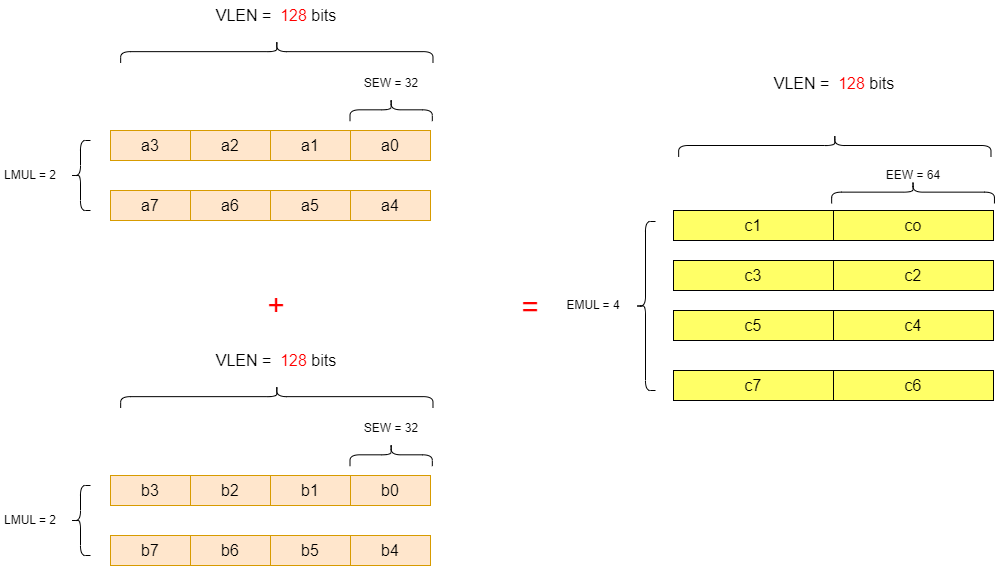

The diagram above was exported from draw.io. Its source (the exported page's mxGraphModel, read from the mxfile embedded in the PNG):
<mxGraphModel dx="1926" dy="820" grid="1" gridSize="10" guides="1" tooltips="1" connect="1" arrows="1" fold="1" page="1" pageScale="1" pageWidth="827" pageHeight="1169" math="0" shadow="0">
  <root>
    <mxCell id="0" />
    <mxCell id="1" parent="0" />
    <mxCell id="LaAcIT-mZOWXAvsEYPyt-2" value="" style="shape=curlyBracket;whiteSpace=wrap;html=1;rounded=1;labelPosition=left;verticalLabelPosition=middle;align=right;verticalAlign=middle;rotation=90;size=0.5;" parent="1" vertex="1">
      <mxGeometry x="359.34" y="148.16" width="22.63" height="82.32" as="geometry" />
    </mxCell>
    <mxCell id="EEm0gPVA_LgqMf5c9C1o-1" value="&lt;font style=&quot;font-size: 16px;&quot;&gt;a3&lt;/font&gt;" style="rounded=0;whiteSpace=wrap;html=1;fillColor=#ffe6cc;strokeColor=#d79b00;" parent="1" vertex="1">
      <mxGeometry x="90" y="210" width="80" height="30" as="geometry" />
    </mxCell>
    <mxCell id="EEm0gPVA_LgqMf5c9C1o-2" value="a2" style="rounded=0;whiteSpace=wrap;html=1;" parent="1" vertex="1">
      <mxGeometry x="170" y="210" width="80" height="30" as="geometry" />
    </mxCell>
    <mxCell id="EEm0gPVA_LgqMf5c9C1o-3" value="&lt;font style=&quot;font-size: 16px;&quot;&gt;a1&lt;/font&gt;" style="rounded=0;whiteSpace=wrap;html=1;fillColor=#FFB366;" parent="1" vertex="1">
      <mxGeometry x="250" y="210" width="80" height="30" as="geometry" />
    </mxCell>
    <mxCell id="EEm0gPVA_LgqMf5c9C1o-4" value="&lt;font style=&quot;font-size: 16px;&quot;&gt;a0&lt;/font&gt;" style="rounded=0;whiteSpace=wrap;html=1;fillColor=#FFB366;" parent="1" vertex="1">
      <mxGeometry x="330" y="210" width="80" height="30" as="geometry" />
    </mxCell>
    <mxCell id="EEm0gPVA_LgqMf5c9C1o-5" value="&lt;font style=&quot;font-size: 16px;&quot;&gt;a7&lt;/font&gt;" style="rounded=0;whiteSpace=wrap;html=1;fillColor=#ffe6cc;strokeColor=#d79b00;" parent="1" vertex="1">
      <mxGeometry x="90" y="270" width="80" height="30" as="geometry" />
    </mxCell>
    <mxCell id="EEm0gPVA_LgqMf5c9C1o-6" value="&lt;font style=&quot;font-size: 16px;&quot;&gt;a6&lt;/font&gt;" style="rounded=0;whiteSpace=wrap;html=1;fillColor=#ffe6cc;strokeColor=#d79b00;" parent="1" vertex="1">
      <mxGeometry x="170" y="270" width="80" height="30" as="geometry" />
    </mxCell>
    <mxCell id="EEm0gPVA_LgqMf5c9C1o-7" value="&lt;font style=&quot;font-size: 16px;&quot;&gt;a5&lt;/font&gt;" style="rounded=0;whiteSpace=wrap;html=1;fillColor=#ffe6cc;strokeColor=#d79b00;" parent="1" vertex="1">
      <mxGeometry x="250" y="270" width="80" height="30" as="geometry" />
    </mxCell>
    <mxCell id="EEm0gPVA_LgqMf5c9C1o-8" value="&lt;font style=&quot;font-size: 16px;&quot;&gt;a4&lt;/font&gt;" style="rounded=0;whiteSpace=wrap;html=1;fillColor=#FFB366;" parent="1" vertex="1">
      <mxGeometry x="330" y="270" width="80" height="30" as="geometry" />
    </mxCell>
    <mxCell id="EEm0gPVA_LgqMf5c9C1o-9" value="&lt;font style=&quot;font-size: 16px;&quot;&gt;c1&lt;/font&gt;" style="rounded=0;whiteSpace=wrap;html=1;fillColor=#FFFF66;" parent="1" vertex="1">
      <mxGeometry x="653" y="290" width="160" height="30" as="geometry" />
    </mxCell>
    <mxCell id="EEm0gPVA_LgqMf5c9C1o-12" value="&lt;font style=&quot;font-size: 16px;&quot;&gt;co&lt;/font&gt;" style="rounded=0;whiteSpace=wrap;html=1;fillColor=#FFFF66;" parent="1" vertex="1">
      <mxGeometry x="813" y="290" width="160" height="30" as="geometry" />
    </mxCell>
    <mxCell id="EEm0gPVA_LgqMf5c9C1o-17" value="&lt;font style=&quot;font-size: 16px;&quot;&gt;c3&lt;/font&gt;" style="rounded=0;whiteSpace=wrap;html=1;fillColor=#FFFF66;" parent="1" vertex="1">
      <mxGeometry x="653" y="340" width="160" height="30" as="geometry" />
    </mxCell>
    <mxCell id="EEm0gPVA_LgqMf5c9C1o-18" value="&lt;font style=&quot;font-size: 16px;&quot;&gt;c2&lt;/font&gt;" style="rounded=0;whiteSpace=wrap;html=1;fillColor=#FFFF66;" parent="1" vertex="1">
      <mxGeometry x="813" y="340" width="160" height="30" as="geometry" />
    </mxCell>
    <mxCell id="EEm0gPVA_LgqMf5c9C1o-19" value="&lt;font style=&quot;font-size: 16px;&quot;&gt;c5&lt;/font&gt;" style="rounded=0;whiteSpace=wrap;html=1;fillColor=#FFFF66;" parent="1" vertex="1">
      <mxGeometry x="653" y="390" width="160" height="30" as="geometry" />
    </mxCell>
    <mxCell id="EEm0gPVA_LgqMf5c9C1o-20" value="&lt;font style=&quot;font-size: 16px;&quot;&gt;c4&lt;/font&gt;" style="rounded=0;whiteSpace=wrap;html=1;fillColor=#FFFF66;" parent="1" vertex="1">
      <mxGeometry x="813" y="390" width="160" height="30" as="geometry" />
    </mxCell>
    <mxCell id="EEm0gPVA_LgqMf5c9C1o-21" value="&lt;font style=&quot;font-size: 16px;&quot;&gt;c7&lt;/font&gt;" style="rounded=0;whiteSpace=wrap;html=1;fillColor=#FFFF66;" parent="1" vertex="1">
      <mxGeometry x="653" y="450" width="160" height="30" as="geometry" />
    </mxCell>
    <mxCell id="EEm0gPVA_LgqMf5c9C1o-22" value="&lt;font style=&quot;font-size: 16px;&quot;&gt;c6&lt;/font&gt;" style="rounded=0;whiteSpace=wrap;html=1;fillColor=#FFFF66;" parent="1" vertex="1">
      <mxGeometry x="813" y="450" width="160" height="30" as="geometry" />
    </mxCell>
    <mxCell id="EEm0gPVA_LgqMf5c9C1o-23" value="&lt;font style=&quot;font-size: 16px;&quot;&gt;a3&lt;/font&gt;" style="rounded=0;whiteSpace=wrap;html=1;" parent="1" vertex="1">
      <mxGeometry x="170" y="210" width="80" height="30" as="geometry" />
    </mxCell>
    <mxCell id="EEm0gPVA_LgqMf5c9C1o-24" value="&lt;font style=&quot;font-size: 16px;&quot;&gt;a2&lt;/font&gt;" style="rounded=0;whiteSpace=wrap;html=1;fillColor=#FFB366;" parent="1" vertex="1">
      <mxGeometry x="170" y="210" width="80" height="30" as="geometry" />
    </mxCell>
    <mxCell id="EEm0gPVA_LgqMf5c9C1o-25" value="" style="shape=curlyBracket;whiteSpace=wrap;html=1;rounded=1;labelPosition=left;verticalLabelPosition=middle;align=right;verticalAlign=middle;" parent="1" vertex="1">
      <mxGeometry x="50" y="220" width="20" height="70" as="geometry" />
    </mxCell>
    <mxCell id="EEm0gPVA_LgqMf5c9C1o-26" value="LMUL = 2" style="text;strokeColor=none;align=center;fillColor=none;html=1;verticalAlign=middle;whiteSpace=wrap;rounded=0;" parent="1" vertex="1">
      <mxGeometry x="-20" y="240" width="60" height="30" as="geometry" />
    </mxCell>
    <mxCell id="EEm0gPVA_LgqMf5c9C1o-27" value="SEW = 32" style="text;strokeColor=none;align=center;fillColor=none;html=1;verticalAlign=middle;whiteSpace=wrap;rounded=0;" parent="1" vertex="1">
      <mxGeometry x="340.66" y="148.16" width="60" height="30" as="geometry" />
    </mxCell>
    <mxCell id="EEm0gPVA_LgqMf5c9C1o-28" value="" style="shape=curlyBracket;whiteSpace=wrap;html=1;rounded=1;labelPosition=left;verticalLabelPosition=middle;align=right;verticalAlign=middle;rotation=90;size=0.5;" parent="1" vertex="1">
      <mxGeometry x="245" y="-25" width="22.63" height="312.32" as="geometry" />
    </mxCell>
    <mxCell id="EEm0gPVA_LgqMf5c9C1o-29" value="&lt;font style=&quot;font-size: 16px;&quot;&gt;VLEN =&amp;nbsp; &lt;font style=&quot;font-size: 16px;&quot; color=&quot;#ff0000&quot;&gt;128 &lt;/font&gt;bits&lt;/font&gt;" style="text;strokeColor=none;align=center;fillColor=none;html=1;verticalAlign=middle;whiteSpace=wrap;rounded=0;" parent="1" vertex="1">
      <mxGeometry x="191.32" y="80" width="130" height="30" as="geometry" />
    </mxCell>
    <mxCell id="EEm0gPVA_LgqMf5c9C1o-30" value="" style="shape=curlyBracket;whiteSpace=wrap;html=1;rounded=1;labelPosition=left;verticalLabelPosition=middle;align=right;verticalAlign=middle;rotation=90;size=0.5;" parent="1" vertex="1">
      <mxGeometry x="359.3399999999999" y="493.15999999999997" width="22.63" height="82.32" as="geometry" />
    </mxCell>
    <mxCell id="EEm0gPVA_LgqMf5c9C1o-31" value="&lt;font style=&quot;font-size: 16px;&quot;&gt;b3&lt;/font&gt;" style="rounded=0;whiteSpace=wrap;html=1;fillColor=#ffe6cc;strokeColor=#d79b00;" parent="1" vertex="1">
      <mxGeometry x="90" y="555" width="80" height="30" as="geometry" />
    </mxCell>
    <mxCell id="EEm0gPVA_LgqMf5c9C1o-32" value="a2" style="rounded=0;whiteSpace=wrap;html=1;" parent="1" vertex="1">
      <mxGeometry x="170" y="555" width="80" height="30" as="geometry" />
    </mxCell>
    <mxCell id="EEm0gPVA_LgqMf5c9C1o-33" value="&lt;font style=&quot;font-size: 16px;&quot;&gt;b1&lt;/font&gt;" style="rounded=0;whiteSpace=wrap;html=1;fillColor=#ffe6cc;strokeColor=#d79b00;" parent="1" vertex="1">
      <mxGeometry x="250" y="555" width="80" height="30" as="geometry" />
    </mxCell>
    <mxCell id="EEm0gPVA_LgqMf5c9C1o-34" value="&lt;font style=&quot;font-size: 16px;&quot;&gt;b0&lt;/font&gt;" style="rounded=0;whiteSpace=wrap;html=1;fillColor=#ffe6cc;strokeColor=#d79b00;" parent="1" vertex="1">
      <mxGeometry x="330" y="555" width="80" height="30" as="geometry" />
    </mxCell>
    <mxCell id="EEm0gPVA_LgqMf5c9C1o-35" value="&lt;font style=&quot;font-size: 16px;&quot;&gt;b7&lt;/font&gt;" style="rounded=0;whiteSpace=wrap;html=1;fillColor=#ffe6cc;strokeColor=#d79b00;" parent="1" vertex="1">
      <mxGeometry x="90" y="615" width="80" height="30" as="geometry" />
    </mxCell>
    <mxCell id="EEm0gPVA_LgqMf5c9C1o-36" value="&lt;font style=&quot;font-size: 16px;&quot;&gt;b6&lt;/font&gt;" style="rounded=0;whiteSpace=wrap;html=1;fillColor=#ffe6cc;strokeColor=#d79b00;" parent="1" vertex="1">
      <mxGeometry x="170" y="615" width="80" height="30" as="geometry" />
    </mxCell>
    <mxCell id="EEm0gPVA_LgqMf5c9C1o-37" value="&lt;font style=&quot;font-size: 16px;&quot;&gt;b5&lt;/font&gt;" style="rounded=0;whiteSpace=wrap;html=1;fillColor=#ffe6cc;strokeColor=#d79b00;" parent="1" vertex="1">
      <mxGeometry x="250" y="615" width="80" height="30" as="geometry" />
    </mxCell>
    <mxCell id="EEm0gPVA_LgqMf5c9C1o-38" value="&lt;font style=&quot;font-size: 16px;&quot;&gt;b4&lt;/font&gt;" style="rounded=0;whiteSpace=wrap;html=1;fillColor=#ffe6cc;strokeColor=#d79b00;" parent="1" vertex="1">
      <mxGeometry x="330" y="615" width="80" height="30" as="geometry" />
    </mxCell>
    <mxCell id="EEm0gPVA_LgqMf5c9C1o-39" value="&lt;font style=&quot;font-size: 16px;&quot;&gt;a3&lt;/font&gt;" style="rounded=0;whiteSpace=wrap;html=1;" parent="1" vertex="1">
      <mxGeometry x="170" y="555" width="80" height="30" as="geometry" />
    </mxCell>
    <mxCell id="EEm0gPVA_LgqMf5c9C1o-40" value="&lt;font style=&quot;font-size: 16px;&quot;&gt;b2&lt;/font&gt;" style="rounded=0;whiteSpace=wrap;html=1;fillColor=#ffe6cc;strokeColor=#d79b00;" parent="1" vertex="1">
      <mxGeometry x="170" y="555" width="80" height="30" as="geometry" />
    </mxCell>
    <mxCell id="EEm0gPVA_LgqMf5c9C1o-41" value="" style="shape=curlyBracket;whiteSpace=wrap;html=1;rounded=1;labelPosition=left;verticalLabelPosition=middle;align=right;verticalAlign=middle;" parent="1" vertex="1">
      <mxGeometry x="50" y="565" width="20" height="70" as="geometry" />
    </mxCell>
    <mxCell id="EEm0gPVA_LgqMf5c9C1o-42" value="LMUL = 2" style="text;strokeColor=none;align=center;fillColor=none;html=1;verticalAlign=middle;whiteSpace=wrap;rounded=0;" parent="1" vertex="1">
      <mxGeometry x="-20" y="585" width="60" height="30" as="geometry" />
    </mxCell>
    <mxCell id="EEm0gPVA_LgqMf5c9C1o-43" value="SEW = 32" style="text;strokeColor=none;align=center;fillColor=none;html=1;verticalAlign=middle;whiteSpace=wrap;rounded=0;" parent="1" vertex="1">
      <mxGeometry x="340.6600000000001" y="493.15999999999997" width="60" height="30" as="geometry" />
    </mxCell>
    <mxCell id="EEm0gPVA_LgqMf5c9C1o-44" value="" style="shape=curlyBracket;whiteSpace=wrap;html=1;rounded=1;labelPosition=left;verticalLabelPosition=middle;align=right;verticalAlign=middle;rotation=90;size=0.5;" parent="1" vertex="1">
      <mxGeometry x="245" y="320" width="22.63" height="312.32" as="geometry" />
    </mxCell>
    <mxCell id="EEm0gPVA_LgqMf5c9C1o-45" value="&lt;font style=&quot;font-size: 16px;&quot;&gt;VLEN =&amp;nbsp; &lt;font style=&quot;font-size: 16px;&quot; color=&quot;#ff0000&quot;&gt;128 &lt;/font&gt;bits&lt;/font&gt;" style="text;strokeColor=none;align=center;fillColor=none;html=1;verticalAlign=middle;whiteSpace=wrap;rounded=0;" parent="1" vertex="1">
      <mxGeometry x="191.31999999999994" y="425" width="130" height="30" as="geometry" />
    </mxCell>
    <mxCell id="EEm0gPVA_LgqMf5c9C1o-46" value="" style="shape=curlyBracket;whiteSpace=wrap;html=1;rounded=1;labelPosition=left;verticalLabelPosition=middle;align=right;verticalAlign=middle;rotation=90;size=0.5;" parent="1" vertex="1">
      <mxGeometry x="803" y="68.84" width="22.63" height="312.32" as="geometry" />
    </mxCell>
    <mxCell id="EEm0gPVA_LgqMf5c9C1o-47" value="&lt;font style=&quot;font-size: 16px;&quot;&gt;VLEN =&amp;nbsp; &lt;font style=&quot;font-size: 16px;&quot; color=&quot;#ff0000&quot;&gt;128 &lt;/font&gt;bits&lt;/font&gt;" style="text;strokeColor=none;align=center;fillColor=none;html=1;verticalAlign=middle;whiteSpace=wrap;rounded=0;" parent="1" vertex="1">
      <mxGeometry x="749.31" y="148.16" width="130" height="30" as="geometry" />
    </mxCell>
    <mxCell id="EEm0gPVA_LgqMf5c9C1o-48" value="" style="shape=curlyBracket;whiteSpace=wrap;html=1;rounded=1;labelPosition=left;verticalLabelPosition=middle;align=right;verticalAlign=middle;rotation=90;size=0.5;" parent="1" vertex="1">
      <mxGeometry x="881.24" y="190.24" width="22.63" height="162.8" as="geometry" />
    </mxCell>
    <mxCell id="EEm0gPVA_LgqMf5c9C1o-49" value="EEW = 64" style="text;strokeColor=none;align=center;fillColor=none;html=1;verticalAlign=middle;whiteSpace=wrap;rounded=0;" parent="1" vertex="1">
      <mxGeometry x="862.56" y="240" width="60" height="30" as="geometry" />
    </mxCell>
    <mxCell id="EEm0gPVA_LgqMf5c9C1o-50" value="" style="shape=curlyBracket;whiteSpace=wrap;html=1;rounded=1;labelPosition=left;verticalLabelPosition=middle;align=right;verticalAlign=middle;size=0.5;" parent="1" vertex="1">
      <mxGeometry x="615" y="301" width="20" height="169" as="geometry" />
    </mxCell>
    <mxCell id="EEm0gPVA_LgqMf5c9C1o-51" value="EMUL = 4" style="text;strokeColor=none;align=center;fillColor=none;html=1;verticalAlign=middle;whiteSpace=wrap;rounded=0;" parent="1" vertex="1">
      <mxGeometry x="543" y="370" width="60" height="30" as="geometry" />
    </mxCell>
    <mxCell id="EEm0gPVA_LgqMf5c9C1o-52" value="&lt;font color=&quot;#ff0000&quot; style=&quot;font-size: 30px;&quot;&gt;=&lt;/font&gt;" style="text;strokeColor=none;align=center;fillColor=none;html=1;verticalAlign=middle;whiteSpace=wrap;rounded=0;" parent="1" vertex="1">
      <mxGeometry x="480" y="370.5" width="60" height="30" as="geometry" />
    </mxCell>
    <mxCell id="EEm0gPVA_LgqMf5c9C1o-53" value="&lt;font color=&quot;#ff0000&quot; style=&quot;font-size: 30px;&quot;&gt;+&lt;/font&gt;" style="text;strokeColor=none;align=center;fillColor=none;html=1;verticalAlign=middle;whiteSpace=wrap;rounded=0;" parent="1" vertex="1">
      <mxGeometry x="226.31" y="370" width="60" height="30" as="geometry" />
    </mxCell>
    <mxCell id="HoIdVtdmWrtYlHTqxeyx-1" value="&lt;font style=&quot;font-size: 16px;&quot;&gt;a2&lt;/font&gt;" style="rounded=0;whiteSpace=wrap;html=1;fillColor=#ffe6cc;strokeColor=#d79b00;" vertex="1" parent="1">
      <mxGeometry x="170" y="210" width="80" height="30" as="geometry" />
    </mxCell>
    <mxCell id="HoIdVtdmWrtYlHTqxeyx-2" value="&lt;font style=&quot;font-size: 16px;&quot;&gt;a1&lt;/font&gt;" style="rounded=0;whiteSpace=wrap;html=1;fillColor=#ffe6cc;strokeColor=#d79b00;" vertex="1" parent="1">
      <mxGeometry x="250" y="210" width="80" height="30" as="geometry" />
    </mxCell>
    <mxCell id="HoIdVtdmWrtYlHTqxeyx-3" value="&lt;font style=&quot;font-size: 16px;&quot;&gt;a0&lt;/font&gt;" style="rounded=0;whiteSpace=wrap;html=1;fillColor=#ffe6cc;strokeColor=#d79b00;" vertex="1" parent="1">
      <mxGeometry x="330" y="210" width="80" height="30" as="geometry" />
    </mxCell>
    <mxCell id="HoIdVtdmWrtYlHTqxeyx-4" value="&lt;font style=&quot;font-size: 16px;&quot;&gt;a4&lt;/font&gt;" style="rounded=0;whiteSpace=wrap;html=1;fillColor=#ffe6cc;strokeColor=#d79b00;" vertex="1" parent="1">
      <mxGeometry x="330" y="270" width="80" height="30" as="geometry" />
    </mxCell>
  </root>
</mxGraphModel>